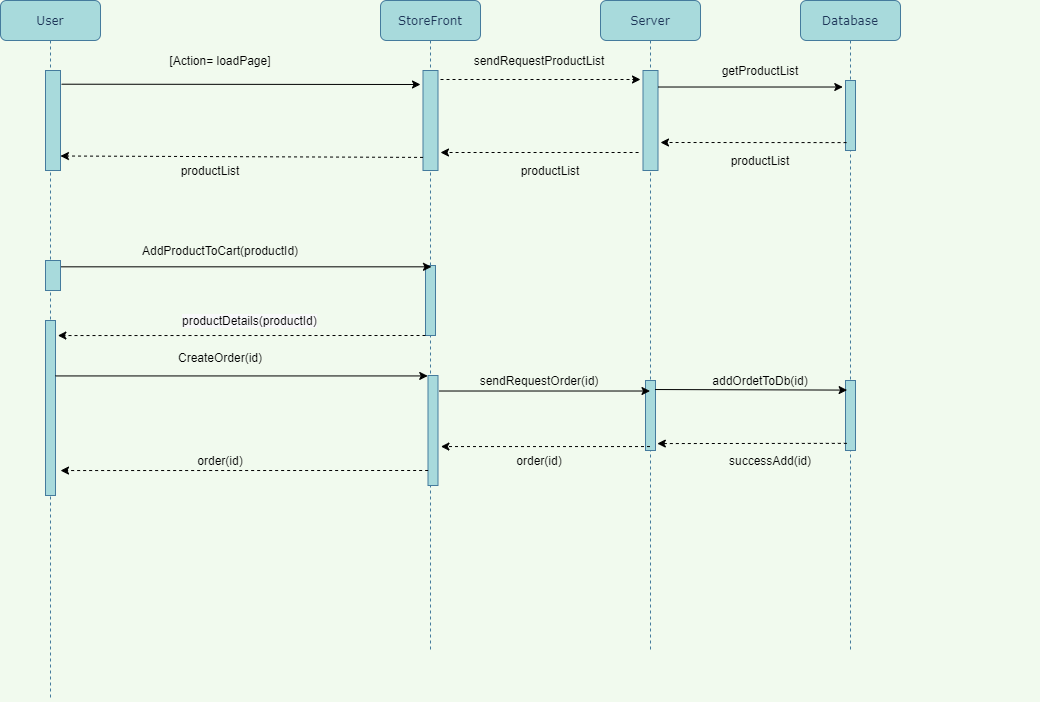

The diagram above was exported from draw.io. Its source (the exported page's mxGraphModel, read from the mxfile embedded in the PNG):
<mxGraphModel dx="2321" dy="645" grid="1" gridSize="10" guides="1" tooltips="1" connect="1" arrows="1" fold="1" page="1" pageScale="1" pageWidth="1100" pageHeight="850" background="#F1FAEE" math="0" shadow="0">
  <root>
    <mxCell id="0" />
    <mxCell id="1" parent="0" />
    <mxCell id="7baba1c4bc27f4b0-2" value="Server" style="shape=umlLifeline;perimeter=lifelinePerimeter;whiteSpace=wrap;html=1;container=1;collapsible=0;recursiveResize=0;outlineConnect=0;rounded=1;shadow=0;comic=0;labelBackgroundColor=none;strokeWidth=1;fontFamily=Verdana;fontSize=12;align=center;fillColor=#A8DADC;strokeColor=#457B9D;fontColor=#1D3557;" parent="1" vertex="1">
      <mxGeometry x="-200" y="120" width="100" height="650" as="geometry" />
    </mxCell>
    <mxCell id="7baba1c4bc27f4b0-10" value="" style="html=1;points=[];perimeter=orthogonalPerimeter;rounded=0;shadow=0;comic=0;labelBackgroundColor=none;strokeWidth=1;fontFamily=Verdana;fontSize=12;align=center;fillColor=#A8DADC;strokeColor=#457B9D;fontColor=#1D3557;" parent="7baba1c4bc27f4b0-2" vertex="1">
      <mxGeometry x="45" y="380" width="10" height="70" as="geometry" />
    </mxCell>
    <mxCell id="J_339HAR8tMKVWxCtTHL-38" value="" style="html=1;points=[];perimeter=orthogonalPerimeter;rounded=0;shadow=0;comic=0;labelBackgroundColor=none;strokeWidth=1;fontFamily=Verdana;fontSize=12;align=center;fillColor=#A8DADC;strokeColor=#457B9D;fontColor=#1D3557;" vertex="1" parent="7baba1c4bc27f4b0-2">
      <mxGeometry x="42.5" y="70" width="15" height="100" as="geometry" />
    </mxCell>
    <mxCell id="7baba1c4bc27f4b0-8" value="StoreFront" style="shape=umlLifeline;perimeter=lifelinePerimeter;whiteSpace=wrap;html=1;container=1;collapsible=0;recursiveResize=0;outlineConnect=0;rounded=1;shadow=0;comic=0;labelBackgroundColor=none;strokeWidth=1;fontFamily=Verdana;fontSize=12;align=center;fillColor=#A8DADC;strokeColor=#457B9D;fontColor=#1D3557;" parent="1" vertex="1">
      <mxGeometry x="-420" y="120" width="100" height="650" as="geometry" />
    </mxCell>
    <mxCell id="7baba1c4bc27f4b0-9" value="" style="html=1;points=[];perimeter=orthogonalPerimeter;rounded=0;shadow=0;comic=0;labelBackgroundColor=none;strokeWidth=1;fontFamily=Verdana;fontSize=12;align=center;fillColor=#A8DADC;strokeColor=#457B9D;fontColor=#1D3557;" parent="7baba1c4bc27f4b0-8" vertex="1">
      <mxGeometry x="45" y="265" width="10" height="70" as="geometry" />
    </mxCell>
    <mxCell id="J_339HAR8tMKVWxCtTHL-7" value="" style="html=1;points=[];perimeter=orthogonalPerimeter;rounded=0;shadow=0;comic=0;labelBackgroundColor=none;strokeWidth=1;fontFamily=Verdana;fontSize=12;align=center;fillColor=#A8DADC;strokeColor=#457B9D;fontColor=#1D3557;" vertex="1" parent="7baba1c4bc27f4b0-8">
      <mxGeometry x="47.5" y="375" width="10" height="110" as="geometry" />
    </mxCell>
    <mxCell id="iq5UZfVq6cf6ts0Rj643-8" value="" style="endArrow=classic;html=1;dashed=1;fillColor=#A8DADC;fontColor=#1D3557;strokeColor=none;" parent="1" source="7baba1c4bc27f4b0-9" target="7baba1c4bc27f4b0-2" edge="1">
      <mxGeometry width="50" height="50" relative="1" as="geometry">
        <mxPoint x="100" y="380" as="sourcePoint" />
        <mxPoint x="150" y="330" as="targetPoint" />
        <Array as="points">
          <mxPoint x="230" y="260" />
        </Array>
      </mxGeometry>
    </mxCell>
    <mxCell id="iq5UZfVq6cf6ts0Rj643-47" value="Database" style="shape=umlLifeline;perimeter=lifelinePerimeter;whiteSpace=wrap;html=1;container=1;collapsible=0;recursiveResize=0;outlineConnect=0;rounded=1;shadow=0;comic=0;labelBackgroundColor=none;strokeWidth=1;fontFamily=Verdana;fontSize=12;align=center;fillColor=#A8DADC;strokeColor=#457B9D;fontColor=#1D3557;" parent="1" vertex="1">
      <mxGeometry y="120" width="100" height="650" as="geometry" />
    </mxCell>
    <mxCell id="iq5UZfVq6cf6ts0Rj643-48" value="" style="html=1;points=[];perimeter=orthogonalPerimeter;rounded=0;shadow=0;comic=0;labelBackgroundColor=none;strokeWidth=1;fontFamily=Verdana;fontSize=12;align=center;fillColor=#A8DADC;strokeColor=#457B9D;fontColor=#1D3557;" parent="iq5UZfVq6cf6ts0Rj643-47" vertex="1">
      <mxGeometry x="45" y="380" width="10" height="70" as="geometry" />
    </mxCell>
    <mxCell id="J_339HAR8tMKVWxCtTHL-55" value="" style="html=1;points=[];perimeter=orthogonalPerimeter;rounded=0;shadow=0;comic=0;labelBackgroundColor=none;strokeWidth=1;fontFamily=Verdana;fontSize=12;align=center;fillColor=#A8DADC;strokeColor=#457B9D;fontColor=#1D3557;" vertex="1" parent="iq5UZfVq6cf6ts0Rj643-47">
      <mxGeometry x="45" y="80" width="10" height="70" as="geometry" />
    </mxCell>
    <mxCell id="iq5UZfVq6cf6ts0Rj643-55" value="User" style="shape=umlLifeline;perimeter=lifelinePerimeter;whiteSpace=wrap;html=1;container=0;collapsible=0;recursiveResize=0;outlineConnect=0;rounded=1;shadow=0;comic=0;labelBackgroundColor=none;strokeWidth=1;fontFamily=Verdana;fontSize=12;align=center;fillColor=#A8DADC;strokeColor=#457B9D;fontColor=#1D3557;size=40;" parent="1" vertex="1">
      <mxGeometry x="-800" y="120" width="100" height="700" as="geometry" />
    </mxCell>
    <mxCell id="J_339HAR8tMKVWxCtTHL-1" value="" style="endArrow=classic;html=1;entryX=0.6;entryY=0.019;entryDx=0;entryDy=0;entryPerimeter=0;" edge="1" parent="1" source="iq5UZfVq6cf6ts0Rj643-55" target="7baba1c4bc27f4b0-9">
      <mxGeometry width="50" height="50" relative="1" as="geometry">
        <mxPoint x="-737" y="397" as="sourcePoint" />
        <mxPoint x="-377" y="333" as="targetPoint" />
      </mxGeometry>
    </mxCell>
    <mxCell id="J_339HAR8tMKVWxCtTHL-2" value="AddProductToCart(&lt;span style=&quot;font-family: &amp;#34;helvetica&amp;#34;&quot;&gt;productId)&lt;/span&gt;" style="text;html=1;strokeColor=none;fillColor=none;align=center;verticalAlign=middle;whiteSpace=wrap;rounded=0;" vertex="1" parent="1">
      <mxGeometry x="-610" y="350" width="60" height="40" as="geometry" />
    </mxCell>
    <mxCell id="J_339HAR8tMKVWxCtTHL-9" value="CreateOrder&lt;font face=&quot;helvetica&quot;&gt;(id)&lt;/font&gt;" style="text;html=1;strokeColor=none;fillColor=none;align=center;verticalAlign=middle;whiteSpace=wrap;rounded=0;" vertex="1" parent="1">
      <mxGeometry x="-610" y="457" width="60" height="40" as="geometry" />
    </mxCell>
    <mxCell id="J_339HAR8tMKVWxCtTHL-10" value="sendRequestOrder(id)" style="text;html=1;strokeColor=none;fillColor=none;align=center;verticalAlign=middle;whiteSpace=wrap;rounded=0;" vertex="1" parent="1">
      <mxGeometry x="-291" y="480" width="60" height="40" as="geometry" />
    </mxCell>
    <mxCell id="J_339HAR8tMKVWxCtTHL-12" value="addOrdetToDb(id)" style="text;html=1;strokeColor=none;fillColor=none;align=center;verticalAlign=middle;whiteSpace=wrap;rounded=0;" vertex="1" parent="1">
      <mxGeometry x="-70" y="480" width="60" height="40" as="geometry" />
    </mxCell>
    <mxCell id="J_339HAR8tMKVWxCtTHL-13" value="" style="endArrow=classic;html=1;entryX=0.162;entryY=0.137;entryDx=0;entryDy=0;entryPerimeter=0;exitX=0.962;exitY=0.129;exitDx=0;exitDy=0;exitPerimeter=0;" edge="1" parent="1" source="7baba1c4bc27f4b0-10" target="iq5UZfVq6cf6ts0Rj643-48">
      <mxGeometry width="50" height="50" relative="1" as="geometry">
        <mxPoint x="-140" y="440" as="sourcePoint" />
        <mxPoint x="40" y="440" as="targetPoint" />
      </mxGeometry>
    </mxCell>
    <mxCell id="J_339HAR8tMKVWxCtTHL-14" value="" style="endArrow=classic;html=1;dashed=1;exitX=0.133;exitY=0.898;exitDx=0;exitDy=0;exitPerimeter=0;entryX=1.183;entryY=0.901;entryDx=0;entryDy=0;entryPerimeter=0;" edge="1" parent="1" source="iq5UZfVq6cf6ts0Rj643-48" target="7baba1c4bc27f4b0-10">
      <mxGeometry width="50" height="50" relative="1" as="geometry">
        <mxPoint x="-260" y="480" as="sourcePoint" />
        <mxPoint x="-140" y="493" as="targetPoint" />
      </mxGeometry>
    </mxCell>
    <mxCell id="J_339HAR8tMKVWxCtTHL-15" value="successAdd(id)" style="text;html=1;strokeColor=none;fillColor=none;align=center;verticalAlign=middle;whiteSpace=wrap;rounded=0;" vertex="1" parent="1">
      <mxGeometry x="-60" y="560" width="60" height="40" as="geometry" />
    </mxCell>
    <mxCell id="J_339HAR8tMKVWxCtTHL-16" value="" style="endArrow=classic;html=1;dashed=1;entryX=1.291;entryY=0.646;entryDx=0;entryDy=0;entryPerimeter=0;" edge="1" parent="1" source="7baba1c4bc27f4b0-2" target="J_339HAR8tMKVWxCtTHL-7">
      <mxGeometry width="50" height="50" relative="1" as="geometry">
        <mxPoint x="-132" y="622" as="sourcePoint" />
        <mxPoint x="-365.0000000000001" y="490.2099999999999" as="targetPoint" />
      </mxGeometry>
    </mxCell>
    <mxCell id="J_339HAR8tMKVWxCtTHL-18" value="order(id)" style="text;html=1;strokeColor=none;fillColor=none;align=center;verticalAlign=middle;whiteSpace=wrap;rounded=0;" vertex="1" parent="1">
      <mxGeometry x="-291" y="560" width="60" height="40" as="geometry" />
    </mxCell>
    <mxCell id="J_339HAR8tMKVWxCtTHL-19" value="" style="endArrow=classic;html=1;dashed=1;entryX=1.235;entryY=0.086;entryDx=0;entryDy=0;entryPerimeter=0;" edge="1" parent="1" source="7baba1c4bc27f4b0-9" target="iq5UZfVq6cf6ts0Rj643-74">
      <mxGeometry width="50" height="50" relative="1" as="geometry">
        <mxPoint x="-554.08" y="570.78" as="sourcePoint" />
        <mxPoint x="-739.9999999999999" y="570" as="targetPoint" />
      </mxGeometry>
    </mxCell>
    <mxCell id="J_339HAR8tMKVWxCtTHL-20" value="order(id)" style="text;html=1;strokeColor=none;fillColor=none;align=center;verticalAlign=middle;whiteSpace=wrap;rounded=0;" vertex="1" parent="1">
      <mxGeometry x="-610" y="560" width="60" height="40" as="geometry" />
    </mxCell>
    <mxCell id="iq5UZfVq6cf6ts0Rj643-20" value="" style="html=1;points=[];perimeter=orthogonalPerimeter;rounded=0;shadow=0;comic=0;labelBackgroundColor=none;strokeWidth=1;fontFamily=Verdana;fontSize=12;align=center;fillColor=#A8DADC;strokeColor=#457B9D;fontColor=#1D3557;" parent="1" vertex="1">
      <mxGeometry x="-755" y="190" width="15" height="100" as="geometry" />
    </mxCell>
    <mxCell id="iq5UZfVq6cf6ts0Rj643-74" value="" style="html=1;points=[];perimeter=orthogonalPerimeter;rounded=0;shadow=0;comic=0;labelBackgroundColor=none;strokeWidth=1;fontFamily=Verdana;fontSize=12;align=center;fillColor=#A8DADC;strokeColor=#457B9D;fontColor=#1D3557;" parent="1" vertex="1">
      <mxGeometry x="-755" y="440" width="10" height="175" as="geometry" />
    </mxCell>
    <mxCell id="J_339HAR8tMKVWxCtTHL-31" value="" style="html=1;points=[];perimeter=orthogonalPerimeter;rounded=0;shadow=0;comic=0;labelBackgroundColor=none;strokeWidth=1;fontFamily=Verdana;fontSize=12;align=center;fillColor=#A8DADC;strokeColor=#457B9D;fontColor=#1D3557;" vertex="1" parent="1">
      <mxGeometry x="-755" y="380" width="15" height="30" as="geometry" />
    </mxCell>
    <mxCell id="J_339HAR8tMKVWxCtTHL-32" value="" style="html=1;points=[];perimeter=orthogonalPerimeter;rounded=0;shadow=0;comic=0;labelBackgroundColor=none;strokeWidth=1;fontFamily=Verdana;fontSize=12;align=center;fillColor=#A8DADC;strokeColor=#457B9D;fontColor=#1D3557;" vertex="1" parent="1">
      <mxGeometry x="-377.5" y="190" width="15" height="100" as="geometry" />
    </mxCell>
    <mxCell id="J_339HAR8tMKVWxCtTHL-33" value="" style="endArrow=classic;html=1;exitX=1.075;exitY=0.137;exitDx=0;exitDy=0;exitPerimeter=0;" edge="1" parent="1" source="iq5UZfVq6cf6ts0Rj643-20">
      <mxGeometry width="50" height="50" relative="1" as="geometry">
        <mxPoint x="-490" y="430" as="sourcePoint" />
        <mxPoint x="-380" y="204" as="targetPoint" />
      </mxGeometry>
    </mxCell>
    <mxCell id="J_339HAR8tMKVWxCtTHL-34" value="[Action= loadPage]" style="text;html=1;strokeColor=none;fillColor=none;align=center;verticalAlign=middle;whiteSpace=wrap;rounded=0;" vertex="1" parent="1">
      <mxGeometry x="-670" y="160" width="180" height="40" as="geometry" />
    </mxCell>
    <mxCell id="J_339HAR8tMKVWxCtTHL-35" value="" style="endArrow=classic;html=1;entryX=1.137;entryY=0.953;entryDx=0;entryDy=0;entryPerimeter=0;strokeColor=none;" edge="1" parent="1" source="J_339HAR8tMKVWxCtTHL-37" target="iq5UZfVq6cf6ts0Rj643-20">
      <mxGeometry width="50" height="50" relative="1" as="geometry">
        <mxPoint x="-490" y="420" as="sourcePoint" />
        <mxPoint x="-440" y="370" as="targetPoint" />
      </mxGeometry>
    </mxCell>
    <mxCell id="J_339HAR8tMKVWxCtTHL-36" value="" style="endArrow=classic;html=1;dashed=1;exitX=0.002;exitY=0.869;exitDx=0;exitDy=0;exitPerimeter=0;entryX=0.995;entryY=0.855;entryDx=0;entryDy=0;entryPerimeter=0;" edge="1" parent="1" source="J_339HAR8tMKVWxCtTHL-32" target="iq5UZfVq6cf6ts0Rj643-20">
      <mxGeometry width="50" height="50" relative="1" as="geometry">
        <mxPoint x="-490" y="420" as="sourcePoint" />
        <mxPoint x="-740" y="227" as="targetPoint" />
      </mxGeometry>
    </mxCell>
    <mxCell id="J_339HAR8tMKVWxCtTHL-39" value="" style="endArrow=classic;html=1;dashed=1;" edge="1" parent="1">
      <mxGeometry width="50" height="50" relative="1" as="geometry">
        <mxPoint x="-360" y="199" as="sourcePoint" />
        <mxPoint x="-160" y="199" as="targetPoint" />
      </mxGeometry>
    </mxCell>
    <mxCell id="J_339HAR8tMKVWxCtTHL-40" value="sendRequestProductList" style="text;html=1;strokeColor=none;fillColor=none;align=center;verticalAlign=middle;whiteSpace=wrap;rounded=0;" vertex="1" parent="1">
      <mxGeometry x="-321" y="160" width="120" height="40" as="geometry" />
    </mxCell>
    <mxCell id="J_339HAR8tMKVWxCtTHL-43" value="" style="endArrow=classic;html=1;dashed=1;exitX=-0.296;exitY=0.82;exitDx=0;exitDy=0;exitPerimeter=0;" edge="1" parent="1" source="J_339HAR8tMKVWxCtTHL-38">
      <mxGeometry width="50" height="50" relative="1" as="geometry">
        <mxPoint x="-380" y="280" as="sourcePoint" />
        <mxPoint x="-360" y="272" as="targetPoint" />
      </mxGeometry>
    </mxCell>
    <mxCell id="J_339HAR8tMKVWxCtTHL-44" value="productList" style="text;html=1;strokeColor=none;fillColor=none;align=center;verticalAlign=middle;whiteSpace=wrap;rounded=0;" vertex="1" parent="1">
      <mxGeometry x="-310" y="270" width="120" height="40" as="geometry" />
    </mxCell>
    <mxCell id="J_339HAR8tMKVWxCtTHL-37" value="productList" style="text;html=1;strokeColor=none;fillColor=none;align=center;verticalAlign=middle;whiteSpace=wrap;rounded=0;" vertex="1" parent="1">
      <mxGeometry x="-650" y="270" width="120" height="40" as="geometry" />
    </mxCell>
    <mxCell id="J_339HAR8tMKVWxCtTHL-45" value="" style="endArrow=classic;html=1;entryX=1.137;entryY=0.953;entryDx=0;entryDy=0;entryPerimeter=0;strokeColor=none;" edge="1" parent="1" source="J_339HAR8tMKVWxCtTHL-32" target="J_339HAR8tMKVWxCtTHL-37">
      <mxGeometry width="50" height="50" relative="1" as="geometry">
        <mxPoint x="-377.5" y="285.30000000000007" as="sourcePoint" />
        <mxPoint x="-737.9449999999999" y="285.30000000000007" as="targetPoint" />
      </mxGeometry>
    </mxCell>
    <mxCell id="J_339HAR8tMKVWxCtTHL-47" value="&lt;span style=&quot;color: rgb(0 , 0 , 0) ; font-family: &amp;#34;helvetica&amp;#34; ; font-size: 12px ; font-style: normal ; font-weight: 400 ; letter-spacing: normal ; text-align: center ; text-indent: 0px ; text-transform: none ; word-spacing: 0px ; background-color: rgb(248 , 249 , 250) ; display: inline ; float: none&quot;&gt;productDetails(productId)&lt;/span&gt;" style="text;whiteSpace=wrap;html=1;" vertex="1" parent="1">
      <mxGeometry x="-620" y="427" width="80" height="30" as="geometry" />
    </mxCell>
    <mxCell id="J_339HAR8tMKVWxCtTHL-48" value="" style="endArrow=classic;html=1;entryX=-0.026;entryY=0.004;entryDx=0;entryDy=0;entryPerimeter=0;" edge="1" parent="1" source="iq5UZfVq6cf6ts0Rj643-74" target="J_339HAR8tMKVWxCtTHL-7">
      <mxGeometry width="50" height="50" relative="1" as="geometry">
        <mxPoint x="-380" y="460" as="sourcePoint" />
        <mxPoint x="-330" y="410" as="targetPoint" />
      </mxGeometry>
    </mxCell>
    <mxCell id="J_339HAR8tMKVWxCtTHL-49" value="" style="endArrow=classic;html=1;dashed=1;entryX=1.235;entryY=0.086;entryDx=0;entryDy=0;entryPerimeter=0;" edge="1" parent="1">
      <mxGeometry width="50" height="50" relative="1" as="geometry">
        <mxPoint x="-372.35" y="590" as="sourcePoint" />
        <mxPoint x="-740.0000000000001" y="590.05" as="targetPoint" />
      </mxGeometry>
    </mxCell>
    <mxCell id="J_339HAR8tMKVWxCtTHL-50" value="" style="endArrow=classic;html=1;exitX=1.103;exitY=0.141;exitDx=0;exitDy=0;exitPerimeter=0;" edge="1" parent="1" source="J_339HAR8tMKVWxCtTHL-7" target="7baba1c4bc27f4b0-2">
      <mxGeometry width="50" height="50" relative="1" as="geometry">
        <mxPoint x="-380" y="460" as="sourcePoint" />
        <mxPoint x="-210" y="460" as="targetPoint" />
      </mxGeometry>
    </mxCell>
    <mxCell id="J_339HAR8tMKVWxCtTHL-51" style="edgeStyle=orthogonalEdgeStyle;rounded=0;orthogonalLoop=1;jettySize=auto;html=1;exitX=0.5;exitY=1;exitDx=0;exitDy=0;" edge="1" parent="1" source="J_339HAR8tMKVWxCtTHL-15" target="J_339HAR8tMKVWxCtTHL-15">
      <mxGeometry relative="1" as="geometry" />
    </mxCell>
    <mxCell id="J_339HAR8tMKVWxCtTHL-68" value="" style="endArrow=classic;html=1;entryX=-0.271;entryY=0.093;entryDx=0;entryDy=0;entryPerimeter=0;" edge="1" parent="1" source="J_339HAR8tMKVWxCtTHL-38" target="J_339HAR8tMKVWxCtTHL-55">
      <mxGeometry width="50" height="50" relative="1" as="geometry">
        <mxPoint x="-380" y="410" as="sourcePoint" />
        <mxPoint x="-330" y="360" as="targetPoint" />
      </mxGeometry>
    </mxCell>
    <mxCell id="J_339HAR8tMKVWxCtTHL-69" value="getProductList" style="text;html=1;strokeColor=none;fillColor=none;align=center;verticalAlign=middle;whiteSpace=wrap;rounded=0;" vertex="1" parent="1">
      <mxGeometry x="-100" y="170" width="120" height="40" as="geometry" />
    </mxCell>
    <mxCell id="J_339HAR8tMKVWxCtTHL-70" value="" style="endArrow=classic;html=1;exitX=0.106;exitY=0.887;exitDx=0;exitDy=0;exitPerimeter=0;dashed=1;" edge="1" parent="1" source="J_339HAR8tMKVWxCtTHL-55">
      <mxGeometry width="50" height="50" relative="1" as="geometry">
        <mxPoint x="-380" y="410" as="sourcePoint" />
        <mxPoint x="-140" y="262" as="targetPoint" />
      </mxGeometry>
    </mxCell>
    <mxCell id="J_339HAR8tMKVWxCtTHL-71" value="productList" style="text;html=1;strokeColor=none;fillColor=none;align=center;verticalAlign=middle;whiteSpace=wrap;rounded=0;" vertex="1" parent="1">
      <mxGeometry x="-100" y="260" width="120" height="40" as="geometry" />
    </mxCell>
  </root>
</mxGraphModel>